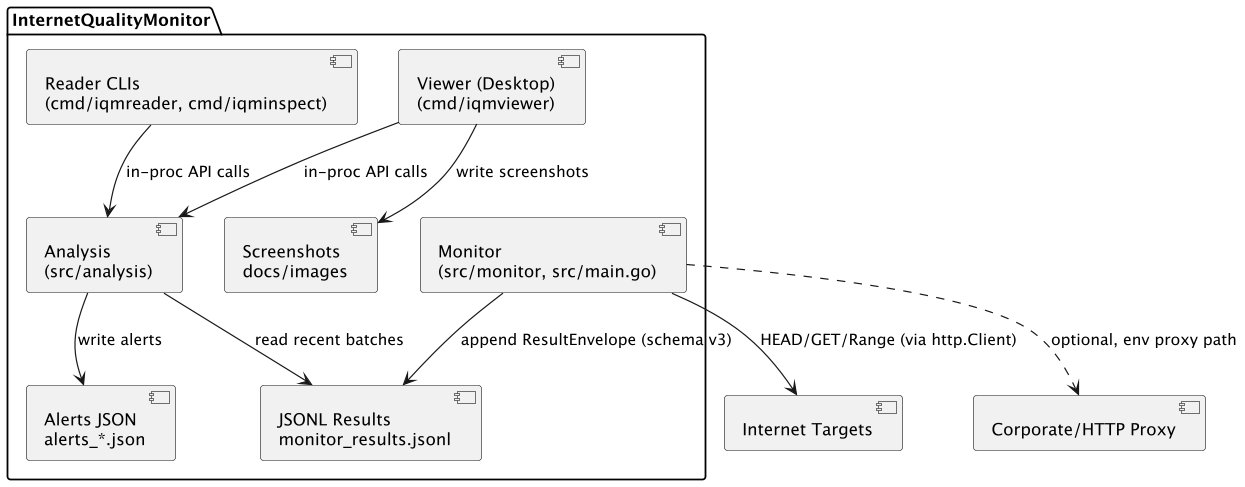

The diagram above was rendered by PlantUML. Its source (embedded in the PNG):
@startuml IQMComponents
scale 1.2
package "InternetQualityMonitor" {
  [Monitor\n(src/monitor, src/main.go)] as Monitor
  [Analysis\n(src/analysis)] as Analysis
  [Viewer (Desktop)\n(cmd/iqmviewer)] as Viewer
  [Reader CLIs\n(cmd/iqmreader, cmd/iqminspect)] as Readers
  [JSONL Results\nmonitor_results.jsonl] as JSONL
  [Alerts JSON\nalerts_*.json] as Alerts
  [Screenshots\ndocs/images] as Shots
}

[Internet Targets] as Targets
[Corporate/HTTP Proxy] as Proxy

Monitor --> JSONL : append ResultEnvelope (schema v3)
Analysis --> JSONL : read recent batches
Viewer --> Analysis : in‑proc API calls
Readers --> Analysis : in‑proc API calls
Analysis --> Alerts : write alerts
Viewer --> Shots : write screenshots

Monitor --> Targets : HEAD/GET/Range (via http.Client)
Monitor ..> Proxy : optional, env proxy path
@enduml